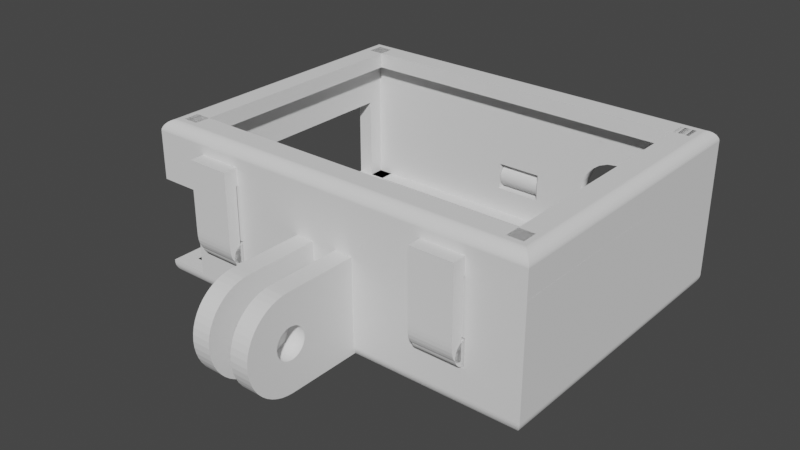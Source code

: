 # Source: eken_H5s_Mount.blend  (saved by Blender 2.83.18; exported with 4.5.12 LTS)
import bpy
from mathutils import Matrix  # noqa: F401  (used for matrix-valued properties, if any)

bpy.ops.wm.read_factory_settings(use_empty=True)
scene = bpy.context.scene
scene.name = 'Scene'

# ---- collections
col_collection = bpy.data.collections.new('Collection'); scene.collection.children.link(col_collection)

# ---- node groups
ng_auto_smooth = bpy.data.node_groups.new('Auto Smooth', 'GeometryNodeTree')
_s = ng_auto_smooth.interface.new_socket(name='Geometry', in_out='OUTPUT', socket_type='NodeSocketGeometry')
_s = ng_auto_smooth.interface.new_socket(name='Geometry', in_out='INPUT', socket_type='NodeSocketGeometry')
_s = ng_auto_smooth.interface.new_socket(name='Angle', in_out='INPUT', socket_type='NodeSocketFloat')
_s.subtype = 'ANGLE'
_s.min_value = 0.0
_s.max_value = 3.142
ng_auto_smooth.is_modifier = True
_N = ng_auto_smooth.nodes; _L = ng_auto_smooth.links
n0 = _N.new('NodeGroupOutput'); n0.name = 'Group Output'; n0.location = (480, -100)
n1 = _N.new('NodeGroupInput'); n1.name = 'Group Input'; n1.location = (-420, -300)
n2 = _N.new('NodeGroupInput'); n2.name = 'Group Input.001'; n2.location = (-60, -100)
n3 = _N.new('GeometryNodeSetShadeSmooth'); n3.name = 'Set Shade Smooth'; n3.location = (120, -100)
n3.domain = 'EDGE'
n4 = _N.new('GeometryNodeSetShadeSmooth'); n4.name = 'Set Shade Smooth.001'; n4.location = (300, -100)
n5 = _N.new('GeometryNodeInputMeshEdgeAngle'); n5.name = 'Edge Angle'; n5.location = (-420, -220)
n6 = _N.new('GeometryNodeInputEdgeSmooth'); n6.name = 'Is Edge Smooth'; n6.location = (-60, -160)
n7 = _N.new('GeometryNodeInputShadeSmooth'); n7.name = 'Is Face Smooth'; n7.location = (-240, -340)
n8 = _N.new('FunctionNodeBooleanMath'); n8.name = 'Boolean Math'; n8.location = (-60, -220)
n9 = _N.new('FunctionNodeCompare'); n9.name = 'Compare'; n9.location = (-240, -180)
n9.operation = 'LESS_EQUAL'
_L.new(n5.outputs[0], n9.inputs[0])
_L.new(n4.outputs[0], n0.inputs[0])
_L.new(n1.outputs[1], n9.inputs[1])
_L.new(n9.outputs[0], n8.inputs[0])
_L.new(n7.outputs[0], n8.inputs[1])
_L.new(n2.outputs[0], n3.inputs[0])
_L.new(n6.outputs[0], n3.inputs[1])
_L.new(n3.outputs[0], n4.inputs[0])
_L.new(n8.outputs[0], n3.inputs[2])
n0.is_active_output = True

# ---- world
world_world = bpy.data.worlds.new('World'); scene.world = world_world
world_world.use_nodes = True; world_world.node_tree.nodes.clear()
_N = world_world.node_tree.nodes; _L = world_world.node_tree.links
n0 = _N.new('ShaderNodeOutputWorld'); n0.name = 'World Output'; n0.location = (300, 300)
n1 = _N.new('ShaderNodeBackground'); n1.name = 'Background'; n1.location = (10, 300)
n1.inputs[0].default_value = (0.05088, 0.05088, 0.05088, 1.0)
_L.new(n1.outputs[0], n0.inputs[0])
n0.is_active_output = True
world_world.color = (0.05088, 0.05088, 0.05088)
world_world.use_sun_shadow = False
world_world.sun_shadow_jitter_overblur = 0.0

# ---- meshes
me_wbox_002 = bpy.data.meshes.new('wBox.002')
me_wbox_002.from_pydata([(-4.15, -22.51, -6.945), (4.15, -22.51, -6.945), (-4.15, 22.51, -6.945), (4.15, 22.51, -6.945), (-4.15, -22.51, 6.945), (4.15, -22.51, 6.945), (-4.15, 22.51, 6.945), (4.15, 22.51, 6.945)], [], [(2, 3, 1, 0), (4, 5, 7, 6), (0, 1, 5, 4), (1, 3, 7, 5), (3, 2, 6, 7), (2, 0, 4, 6)])
me_wbox_002.use_remesh_fix_poles = True
me_wbox_002.use_remesh_preserve_attributes = False
me_wbox_002.use_mirror_vertex_groups = False
me_wbox_002.update()
me_wbox_003 = bpy.data.meshes.new('wBox.003')
me_wbox_003.from_pydata([(-30.0, -22.0, -13.0), (30.0, -22.0, -13.0), (-30.0, 22.0, -13.0), (30.0, 22.0, -13.0), (30.0, 22.0, -10.5), (-30.0, -22.0, -10.5), (-30.0, 22.0, -10.5), (30.0, -22.0, -10.5), (27.5, 22.0, -13.0), (27.5, -22.0, -13.0), (27.5, 22.0, -10.5), (27.5, -22.0, -10.5), (-27.5, -22.0, -13.0), (-27.5, 22.0, -13.0), (-27.5, -22.0, -10.5), (-27.5, 22.0, -10.5), (30.0, 19.5, -13.0), (-30.0, 19.5, -13.0), (30.0, 19.5, -10.5), (-30.0, 19.5, -10.5), (-30.0, -19.5, -13.0), (30.0, -19.5, -13.0), (-30.0, -19.5, -10.5), (30.0, -19.5, -10.5), (-32.5, -24.5, 7.0), (-32.5, 24.5, 7.0), (-32.5, -24.5, 7.12), (-32.5, 24.5, 7.12), (30.0, 22.0, 6.999), (-30.0, -22.0, 7.115), (-30.0, 22.0, 7.115), (30.0, -22.0, 6.999), (32.5, -24.5, 6.994), (32.5, 24.5, 6.994), (29.27, 24.5, 7.0), (29.26, -24.5, 7.0), (-30.32, -22.32, -13.0), (-32.5, -24.5, -10.82), (-30.41, -22.41, -13.0), (-30.51, -22.51, -12.99), (-30.6, -22.6, -12.98), (-30.7, -22.7, -12.97), (-30.79, -22.79, -12.95), (-30.88, -22.88, -12.93), (-30.97, -22.97, -12.9), (-31.06, -23.06, -12.87), (-31.15, -23.15, -12.83), (-31.24, -23.24, -12.8), (-31.33, -23.33, -12.75), (-31.41, -23.41, -12.71), (-31.49, -23.49, -12.66), (-31.57, -23.57, -12.61), (-31.65, -23.65, -12.55), (-31.72, -23.72, -12.49), (-31.79, -23.79, -12.43), (-31.86, -23.86, -12.36), (-31.93, -23.93, -12.29), (-31.99, -23.99, -12.22), (-32.05, -24.05, -12.15), (-32.11, -24.11, -12.07), (-32.16, -24.16, -11.99), (-32.21, -24.21, -11.91), (-32.25, -24.25, -11.83), (-32.3, -24.3, -11.74), (-32.33, -24.33, -11.65), (-32.37, -24.37, -11.56), (-32.4, -24.4, -11.47), (-32.43, -24.43, -11.38), (-32.45, -24.45, -11.29), (-32.47, -24.47, -11.2), (-32.48, -24.48, -11.1), (-32.49, -24.49, -11.01), (-32.5, -24.5, -10.91), (32.5, -24.5, -10.82), (30.32, -22.32, -13.0), (32.5, -24.5, -10.91), (32.49, -24.49, -11.01), (32.48, -24.48, -11.1), (32.47, -24.47, -11.2), (32.45, -24.45, -11.29), (32.43, -24.43, -11.38), (32.4, -24.4, -11.47), (32.37, -24.37, -11.56), (32.33, -24.33, -11.65), (32.3, -24.3, -11.74), (32.25, -24.25, -11.83), (32.21, -24.21, -11.91), (32.16, -24.16, -11.99), (32.11, -24.11, -12.07), (32.05, -24.05, -12.15), (31.99, -23.99, -12.22), (31.93, -23.93, -12.29), (31.86, -23.86, -12.36), (31.79, -23.79, -12.43), (31.72, -23.72, -12.49), (31.65, -23.65, -12.55), (31.57, -23.57, -12.61), (31.49, -23.49, -12.66), (31.41, -23.41, -12.71), (31.33, -23.33, -12.75), (31.24, -23.24, -12.8), (31.15, -23.15, -12.83), (31.06, -23.06, -12.87), (30.97, -22.97, -12.9), (30.88, -22.88, -12.93), (30.79, -22.79, -12.95), (30.7, -22.7, -12.97), (30.6, -22.6, -12.98), (30.51, -22.51, -12.99), (30.41, -22.41, -13.0), (-32.5, 24.5, -10.82), (-30.32, 22.32, -13.0), (-32.5, 24.5, -10.91), (-32.49, 24.49, -11.01), (-32.48, 24.48, -11.1), (-32.47, 24.47, -11.2), (-32.45, 24.45, -11.29), (-32.43, 24.43, -11.38), (-32.4, 24.4, -11.47), (-32.37, 24.37, -11.56), (-32.33, 24.33, -11.65), (-32.3, 24.3, -11.74), (-32.25, 24.25, -11.83), (-32.21, 24.21, -11.91), (-32.16, 24.16, -11.99), (-32.11, 24.11, -12.07), (-32.05, 24.05, -12.15), (-31.99, 23.99, -12.22), (-31.93, 23.93, -12.29), (-31.86, 23.86, -12.36), (-31.79, 23.79, -12.43), (-31.72, 23.72, -12.49), (-31.65, 23.65, -12.55), (-31.57, 23.57, -12.61), (-31.49, 23.49, -12.66), (-31.41, 23.41, -12.71), (-31.33, 23.33, -12.75), (-31.24, 23.24, -12.8), (-31.15, 23.15, -12.83), (-31.06, 23.06, -12.87), (-30.97, 22.97, -12.9), (-30.88, 22.88, -12.93), (-30.79, 22.79, -12.95), (-30.7, 22.7, -12.97), (-30.6, 22.6, -12.98), (-30.51, 22.51, -12.99), (-30.41, 22.41, -13.0), (32.5, 24.5, -10.82), (30.32, 22.32, -13.0), (32.5, 24.5, -10.91), (32.49, 24.49, -11.01), (32.48, 24.48, -11.1), (32.47, 24.47, -11.2), (32.45, 24.45, -11.29), (32.43, 24.43, -11.38), (32.4, 24.4, -11.47), (32.37, 24.37, -11.56), (32.33, 24.33, -11.65), (32.3, 24.3, -11.74), (32.25, 24.25, -11.83), (32.21, 24.21, -11.91), (32.16, 24.16, -11.99), (32.11, 24.11, -12.07), (32.05, 24.05, -12.15), (31.99, 23.99, -12.22), (31.93, 23.93, -12.29), (31.86, 23.86, -12.36), (31.79, 23.79, -12.43), (31.72, 23.72, -12.49), (31.65, 23.65, -12.55), (31.57, 23.57, -12.61), (31.49, 23.49, -12.66), (31.41, 23.41, -12.71), (31.33, 23.33, -12.75), (31.24, 23.24, -12.8), (31.15, 23.15, -12.83), (31.06, 23.06, -12.87), (30.97, 22.97, -12.9), (30.88, 22.88, -12.93), (30.79, 22.79, -12.95), (30.7, 22.7, -12.97), (30.6, 22.6, -12.98), (30.51, 22.51, -12.99), (30.41, 22.41, -13.0)], [], [(147, 110, 25, 34, 33), (34, 25, 27), (37, 73, 32, 35, 24), (7, 1, 21, 23), (4, 6, 19, 18), (0, 2, 13, 12), (7, 4, 10, 11), (9, 11, 10, 8), (3, 1, 9, 8), (1, 7, 11, 9), (4, 3, 8, 10), (13, 15, 14, 12), (5, 0, 12, 14), (6, 5, 14, 15), (2, 6, 15, 13), (16, 18, 19, 17), (2, 3, 16, 17), (6, 2, 17, 19), (3, 4, 18, 16), (20, 22, 23, 21), (0, 5, 22, 20), (1, 0, 20, 21), (5, 7, 23, 22), (0, 1, 74, 36, 111, 2), (111, 148, 74, 1, 3, 2), (73, 147, 33, 32), (6, 30, 29, 5), (5, 29, 31, 7), (7, 31, 28, 4), (4, 28, 30, 6), (24, 35, 26), (25, 24, 26, 27), (29, 26, 35, 31), (30, 27, 26, 29), (34, 27, 30, 28, 33), (32, 33, 28, 31, 35), (37, 110, 112, 72), (72, 112, 113, 71), (71, 113, 114, 70), (70, 114, 115, 69), (69, 115, 116, 68), (68, 116, 117, 67), (67, 117, 118, 66), (66, 118, 119, 65), (65, 119, 120, 64), (64, 120, 121, 63), (63, 121, 122, 62), (62, 122, 123, 61), (61, 123, 124, 60), (60, 124, 125, 59), (59, 125, 126, 58), (58, 126, 127, 57), (57, 127, 128, 56), (56, 128, 129, 55), (55, 129, 130, 54), (54, 130, 131, 53), (53, 131, 132, 52), (52, 132, 133, 51), (51, 133, 134, 50), (50, 134, 135, 49), (49, 135, 136, 48), (48, 136, 137, 47), (47, 137, 138, 46), (46, 138, 139, 45), (45, 139, 140, 44), (44, 140, 141, 43), (43, 141, 142, 42), (42, 142, 143, 41), (41, 143, 144, 40), (40, 144, 145, 39), (39, 145, 146, 38), (38, 146, 111, 36), (110, 147, 149, 112), (112, 149, 150, 113), (113, 150, 151, 114), (114, 151, 152, 115), (115, 152, 153, 116), (116, 153, 154, 117), (117, 154, 155, 118), (118, 155, 156, 119), (119, 156, 157, 120), (120, 157, 158, 121), (121, 158, 159, 122), (122, 159, 160, 123), (123, 160, 161, 124), (124, 161, 162, 125), (125, 162, 163, 126), (126, 163, 164, 127), (127, 164, 165, 128), (128, 165, 166, 129), (129, 166, 167, 130), (130, 167, 168, 131), (131, 168, 169, 132), (132, 169, 170, 133), (133, 170, 171, 134), (134, 171, 172, 135), (135, 172, 173, 136), (136, 173, 174, 137), (137, 174, 175, 138), (138, 175, 176, 139), (139, 176, 177, 140), (140, 177, 178, 141), (141, 178, 179, 142), (142, 179, 180, 143), (143, 180, 181, 144), (144, 181, 182, 145), (145, 182, 183, 146), (146, 183, 148, 111), (74, 148, 183, 109), (109, 183, 182, 108), (108, 182, 181, 107), (107, 181, 180, 106), (106, 180, 179, 105), (105, 179, 178, 104), (104, 178, 177, 103), (103, 177, 176, 102), (102, 176, 175, 101), (101, 175, 174, 100), (100, 174, 173, 99), (99, 173, 172, 98), (98, 172, 171, 97), (97, 171, 170, 96), (96, 170, 169, 95), (95, 169, 168, 94), (94, 168, 167, 93), (93, 167, 166, 92), (92, 166, 165, 91), (91, 165, 164, 90), (90, 164, 163, 89), (89, 163, 162, 88), (88, 162, 161, 87), (87, 161, 160, 86), (86, 160, 159, 85), (85, 159, 158, 84), (84, 158, 157, 83), (83, 157, 156, 82), (82, 156, 155, 81), (81, 155, 154, 80), (80, 154, 153, 79), (79, 153, 152, 78), (78, 152, 151, 77), (77, 151, 150, 76), (76, 150, 149, 75), (75, 149, 147, 73), (36, 74, 109, 38), (38, 109, 108, 39), (39, 108, 107, 40), (40, 107, 106, 41), (41, 106, 105, 42), (42, 105, 104, 43), (43, 104, 103, 44), (44, 103, 102, 45), (45, 102, 101, 46), (46, 101, 100, 47), (47, 100, 99, 48), (48, 99, 98, 49), (49, 98, 97, 50), (50, 97, 96, 51), (51, 96, 95, 52), (52, 95, 94, 53), (53, 94, 93, 54), (54, 93, 92, 55), (55, 92, 91, 56), (56, 91, 90, 57), (57, 90, 89, 58), (58, 89, 88, 59), (59, 88, 87, 60), (60, 87, 86, 61), (61, 86, 85, 62), (62, 85, 84, 63), (63, 84, 83, 64), (64, 83, 82, 65), (65, 82, 81, 66), (66, 81, 80, 67), (67, 80, 79, 68), (68, 79, 78, 69), (69, 78, 77, 70), (70, 77, 76, 71), (71, 76, 75, 72), (72, 75, 73, 37), (110, 37, 24, 25)])
me_wbox_003.use_remesh_fix_poles = True
me_wbox_003.use_remesh_preserve_attributes = False
me_wbox_003.use_mirror_vertex_groups = False
me_wbox_003.update()
me_wtube_010 = bpy.data.meshes.new('wTube.010')
me_wtube_010.from_pydata([(2.5, 24.79, -2.5), (2.415, 25.44, -2.5), (2.165, 26.04, -2.5), (1.768, 26.56, -2.5), (1.25, 26.95, -2.5), (0.647, 27.2, -2.5), (1.192e-07, 27.29, -2.5), (-0.647, 27.2, -2.5), (-1.25, 26.95, -2.5), (-1.768, 26.56, -2.5), (-2.165, 26.04, -2.5), (-2.415, 25.44, -2.5), (-2.5, 24.79, -2.5), (-2.415, 24.14, -2.5), (-2.165, 23.54, -2.5), (-1.768, 23.02, -2.5), (-1.25, 22.62, -2.5), (-0.647, 22.37, -2.5), (1.192e-07, 22.29, -2.5), (0.647, 22.37, -2.5), (1.25, 22.62, -2.5), (1.768, 23.02, -2.5), (2.165, 23.54, -2.5), (2.415, 24.14, -2.5), (2.5, 24.79, 2.5), (2.415, 25.44, 2.5), (2.165, 26.04, 2.5), (1.768, 26.56, 2.5), (1.25, 26.95, 2.5), (0.647, 27.2, 2.5), (1.192e-07, 27.29, 2.5), (-0.647, 27.2, 2.5), (-1.25, 26.95, 2.5), (-1.768, 26.56, 2.5), (-2.165, 26.04, 2.5), (-2.415, 25.44, 2.5), (-2.5, 24.79, 2.5), (-2.415, 24.14, 2.5), (-2.165, 23.54, 2.5), (-1.768, 23.02, 2.5), (-1.25, 22.62, 2.5), (-0.647, 22.37, 2.5), (1.192e-07, 22.29, 2.5), (0.647, 22.37, 2.5), (1.25, 22.62, 2.5), (1.768, 23.02, 2.5), (2.165, 23.54, 2.5), (2.415, 24.14, 2.5), (0.0, 24.79, -2.5), (0.0, 24.79, 2.5)], [], [(0, 1, 25, 24), (1, 2, 26, 25), (2, 3, 27, 26), (3, 4, 28, 27), (4, 5, 29, 28), (5, 6, 30, 29), (6, 7, 31, 30), (7, 8, 32, 31), (8, 9, 33, 32), (9, 10, 34, 33), (10, 11, 35, 34), (11, 12, 36, 35), (12, 13, 37, 36), (13, 14, 38, 37), (14, 15, 39, 38), (15, 16, 40, 39), (16, 17, 41, 40), (17, 18, 42, 41), (18, 19, 43, 42), (19, 20, 44, 43), (20, 21, 45, 44), (21, 22, 46, 45), (22, 23, 47, 46), (23, 0, 24, 47), (0, 48, 1), (24, 25, 49), (1, 48, 2), (25, 26, 49), (2, 48, 3), (26, 27, 49), (3, 48, 4), (27, 28, 49), (4, 48, 5), (28, 29, 49), (5, 48, 6), (29, 30, 49), (6, 48, 7), (30, 31, 49), (7, 48, 8), (31, 32, 49), (8, 48, 9), (32, 33, 49), (9, 48, 10), (33, 34, 49), (10, 48, 11), (34, 35, 49), (11, 48, 12), (35, 36, 49), (12, 48, 13), (36, 37, 49), (13, 48, 14), (37, 38, 49), (14, 48, 15), (38, 39, 49), (15, 48, 16), (39, 40, 49), (16, 48, 17), (40, 41, 49), (17, 48, 18), (41, 42, 49), (18, 48, 19), (42, 43, 49), (19, 48, 20), (43, 44, 49), (20, 48, 21), (44, 45, 49), (21, 48, 22), (45, 46, 49), (22, 48, 23), (46, 47, 49), (23, 48, 0), (47, 24, 49)])
me_wtube_010.polygons.foreach_set('use_smooth', [True] * 72)
me_wtube_010.use_remesh_fix_poles = True
me_wtube_010.use_remesh_preserve_attributes = False
me_wtube_010.use_mirror_vertex_groups = False
me_wtube_010.update()
me_wplane_007 = bpy.data.meshes.new('wPlane.007')
me_wplane_007.from_pydata([(-7.6, 17.19, 2.0), (-7.6, 32.39, 2.0), (-7.6, 17.19, 5.0), (-7.6, 32.39, 5.0), (7.6, 24.79, 2.0), (1.351e-07, 17.19, 2.0), (7.535, 23.8, 2.0), (7.341, 22.82, 2.0), (7.021, 21.88, 2.0), (6.582, 20.99, 2.0), (6.029, 20.16, 2.0), (5.374, 19.42, 2.0), (4.627, 18.76, 2.0), (3.8, 18.21, 2.0), (2.908, 17.77, 2.0), (1.967, 17.45, 2.0), (0.992, 17.25, 2.0), (6.119e-07, 32.39, 2.0), (7.6, 24.79, 2.0), (0.992, 32.32, 2.0), (1.967, 32.13, 2.0), (2.908, 31.81, 2.0), (3.8, 31.37, 2.0), (4.627, 30.82, 2.0), (5.374, 30.16, 2.0), (6.029, 29.42, 2.0), (6.582, 28.59, 2.0), (7.021, 27.7, 2.0), (7.341, 26.76, 2.0), (7.535, 25.78, 2.0), (6.119e-07, 17.19, 5.0), (7.6, 24.79, 5.0), (0.992, 17.25, 5.0), (1.967, 17.45, 5.0), (2.908, 17.77, 5.0), (3.8, 18.21, 5.0), (4.627, 18.76, 5.0), (5.374, 19.42, 5.0), (6.029, 20.16, 5.0), (6.582, 20.99, 5.0), (7.021, 21.88, 5.0), (7.341, 22.82, 5.0), (7.535, 23.8, 5.0), (7.6, 24.79, 5.0), (1.351e-07, 32.39, 5.0), (7.535, 25.78, 5.0), (7.341, 26.76, 5.0), (7.021, 27.7, 5.0), (6.582, 28.59, 5.0), (6.029, 29.42, 5.0), (5.374, 30.16, 5.0), (4.627, 30.82, 5.0), (3.8, 31.37, 5.0), (2.908, 31.81, 5.0), (1.967, 32.13, 5.0), (0.992, 32.32, 5.0), (-12.08, 17.19, 2.0), (-12.08, 32.39, 2.0), (-12.08, 17.19, 5.0), (-12.08, 32.39, 5.0)], [], [(4, 18, 43, 31), (17, 1, 3, 44), (1, 0, 56, 57), (2, 30, 32, 33, 34, 35, 36, 37, 38, 39, 40, 41, 42, 31, 43, 45, 46, 47, 48, 49, 50, 51, 52, 53, 54, 55, 44, 3), (0, 1, 17, 19, 20, 21, 22, 23, 24, 25, 26, 27, 28, 29, 18, 4, 6, 7, 8, 9, 10, 11, 12, 13, 14, 15, 16, 5), (17, 44, 55, 19), (19, 55, 54, 20), (20, 54, 53, 21), (21, 53, 52, 22), (22, 52, 51, 23), (23, 51, 50, 24), (24, 50, 49, 25), (25, 49, 48, 26), (26, 48, 47, 27), (27, 47, 46, 28), (28, 46, 45, 29), (29, 45, 43, 18), (30, 5, 16, 32), (32, 16, 15, 33), (33, 15, 14, 34), (34, 14, 13, 35), (35, 13, 12, 36), (36, 12, 11, 37), (37, 11, 10, 38), (38, 10, 9, 39), (39, 9, 8, 40), (40, 8, 7, 41), (41, 7, 6, 42), (42, 6, 4, 31), (0, 5, 30, 2), (57, 56, 58, 59), (3, 1, 57, 59), (2, 3, 59, 58), (0, 2, 58, 56)])
_uv = me_wplane_007.uv_layers.new(name='UVMap')
_uv.uv.foreach_set('vector', [0.0, 0.0, 0.0, 0.0, 0.0, 0.0, 0.0, 0.0, 0.0, 0.0, 0.0, 0.0, 0.0, 0.0, 0.0, 0.0, 0.0, 0.0, 0.0, 0.0, 0.0, 0.0, 0.0, 0.0, 0.0, 0.0, 0.0, 0.0, 0.0, 0.0, 0.0, 0.0, 0.0, 0.0, 0.0, 0.0, 0.0, 0.0, 0.0, 0.0, 0.0, 0.0, 0.0, 0.0, 0.0, 0.0, 0.0, 0.0, 0.0, 0.0, 0.0, 0.0, 0.0, 0.0, 0.0, 0.0, 0.0, 0.0, 0.0, 0.0, 0.0, 0.0, 0.0, 0.0, 0.0, 0.0, 0.0, 0.0, 0.0, 0.0, 0.0, 0.0, 0.0, 0.0, 0.0, 0.0, 0.0, 0.0, 0.0, 0.0, 0.0, 0.0, 0.0, 0.0, 0.0, 0.0, 0.0, 0.0, 0.0, 0.0, 0.0, 0.0, 0.0, 0.0, 0.0, 0.0, 0.0, 0.0, 0.0, 0.0, 0.0, 0.0, 0.0, 0.0, 0.0, 0.0, 0.0, 0.0, 0.0, 0.0, 0.0, 0.0, 0.0, 0.0, 0.0, 0.0, 0.0, 0.0, 0.0, 0.0, 0.0, 0.0, 0.0, 0.0, 0.0, 0.0, 0.0, 0.0, 0.0, 0.0, 0.0, 0.0, 0.0, 0.0, 0.0, 0.0, 0.0, 0.0, 0.0, 0.0, 0.0, 0.0, 0.0, 0.0, 0.0, 0.0, 0.0, 0.0, 0.0, 0.0, 0.0, 0.0, 0.0, 0.0, 0.0, 0.0, 0.0, 0.0, 0.0, 0.0, 0.0, 0.0, 0.0, 0.0, 0.0, 0.0, 0.0, 0.0, 0.0, 0.0, 0.0, 0.0, 0.0, 0.0, 0.0, 0.0, 0.0, 0.0, 0.0, 0.0, 0.0, 0.0, 0.0, 0.0, 0.0, 0.0, 0.0, 0.0, 0.0, 0.0, 0.0, 0.0, 0.0, 0.0, 0.0, 0.0, 0.0, 0.0, 0.0, 0.0, 0.0, 0.0, 0.0, 0.0, 0.0, 0.0, 0.0, 0.0, 0.0, 0.0, 0.0, 0.0, 0.0, 0.0, 0.0, 0.0, 0.0, 0.0, 0.0, 0.0, 0.0, 0.0, 0.0, 0.0, 0.0, 0.0, 0.0, 0.0, 0.0, 0.0, 0.0, 0.0, 0.0, 0.0, 0.0, 0.0, 0.0, 0.0, 0.0, 0.0, 0.0, 0.0, 0.0, 0.0, 0.0, 0.0, 0.0, 0.0, 0.0, 0.0, 0.0, 0.0, 0.0, 0.0, 0.0, 0.0, 0.0, 0.0, 0.0, 0.0, 0.0, 0.0, 0.0, 0.0, 0.0, 0.0, 0.0, 0.0, 0.0, 0.0, 0.0, 0.0, 0.0, 0.0, 0.0, 0.0, 0.0, 0.0, 0.0, 0.0, 0.0, 0.0, 0.0, 0.0, 0.0, 0.0, 0.0, 0.0, 0.0, 0.0, 0.0, 0.0, 0.0, 0.0, 0.0, 0.0, 0.0, 0.0, 0.0, 0.0, 0.0, 0.0, 0.0, 0.0, 0.0, 0.0, 0.0, 0.0, 0.0, 0.0, 0.0, 0.0, 0.0, 0.0, 0.0, 0.0, 0.0, 0.0, 0.0, 0.0, 0.0, 0.0, 0.0, 0.0, 0.0, 0.0, 0.0, 0.0, 0.0, 0.0, 0.0, 0.0, 0.0, 0.0, 0.0, 0.0, 0.0, 0.0, 0.0, 0.0, 0.0, 0.0, 0.0, 0.0, 0.0, 0.0, 0.0, 0.0, 0.0, 0.0, 0.0, 0.0, 0.0, 0.0, 0.0, 0.0, 0.0, 0.0, 0.0, 0.0, 0.0, 0.0, 0.0, 0.0, 0.0, 0.0, 0.0, 0.0])
me_wplane_007.use_remesh_fix_poles = True
me_wplane_007.use_remesh_preserve_attributes = False
me_wplane_007.use_mirror_vertex_groups = False
me_wplane_007.update()
me_wtube_003 = bpy.data.meshes.new('wTube.003')
me_wtube_003.from_pydata([(5.99, 0.0, -10.59), (5.786, 1.55, -10.59), (5.187, 2.995, -10.59), (4.236, 4.236, -10.59), (2.995, 5.187, -10.59), (1.55, 5.786, -10.59), (2.384e-07, 5.99, -10.59), (-1.55, 5.786, -10.59), (-2.995, 5.187, -10.59), (-4.236, 4.236, -10.59), (-5.187, 2.995, -10.59), (-5.786, 1.55, -10.59), (-5.99, 5.237e-07, -10.59), (-5.786, -1.55, -10.59), (-5.187, -2.995, -10.59), (-4.236, -4.236, -10.59), (-2.995, -5.187, -10.59), (-1.55, -5.786, -10.59), (2.384e-07, -5.99, -10.59), (1.55, -5.786, -10.59), (2.995, -5.187, -10.59), (4.236, -4.236, -10.59), (5.187, -2.995, -10.59), (5.786, -1.55, -10.59), (5.99, 0.0, 10.59), (5.786, 1.55, 10.6), (5.187, 2.995, 10.59), (4.236, 4.236, 10.59), (2.995, 5.187, 10.59), (1.55, 5.786, 10.59), (2.384e-07, 5.99, 10.59), (-1.55, 5.786, 10.59), (-2.995, 5.187, 10.59), (-4.236, 4.236, 10.59), (-5.187, 2.995, 10.59), (-5.786, 1.55, 10.6), (-5.99, 5.237e-07, 10.59), (-5.786, -1.55, 10.6), (-5.187, -2.995, 10.59), (-4.236, -4.236, 10.59), (-2.995, -5.187, 10.59), (-1.55, -5.786, 10.59), (2.384e-07, -5.99, 10.59), (1.55, -5.786, 10.59), (2.995, -5.187, 10.59), (4.236, -4.236, 10.59), (5.187, -2.995, 10.59), (5.786, -1.55, 10.6), (0.0, 0.0, -10.59), (0.0, 0.0, 10.59)], [], [(0, 1, 25, 24), (1, 2, 26, 25), (2, 3, 27, 26), (3, 4, 28, 27), (4, 5, 29, 28), (5, 6, 30, 29), (6, 7, 31, 30), (7, 8, 32, 31), (8, 9, 33, 32), (9, 10, 34, 33), (10, 11, 35, 34), (11, 12, 36, 35), (12, 13, 37, 36), (13, 14, 38, 37), (14, 15, 39, 38), (15, 16, 40, 39), (16, 17, 41, 40), (17, 18, 42, 41), (18, 19, 43, 42), (19, 20, 44, 43), (20, 21, 45, 44), (21, 22, 46, 45), (22, 23, 47, 46), (23, 0, 24, 47), (0, 48, 1), (24, 25, 49), (1, 48, 2), (25, 26, 49), (2, 48, 3), (26, 27, 49), (3, 48, 4), (27, 28, 49), (4, 48, 5), (28, 29, 49), (5, 48, 6), (29, 30, 49), (6, 48, 7), (30, 31, 49), (7, 48, 8), (31, 32, 49), (8, 48, 9), (32, 33, 49), (9, 48, 10), (33, 34, 49), (10, 48, 11), (34, 35, 49), (11, 48, 12), (35, 36, 49), (12, 48, 13), (36, 37, 49), (13, 48, 14), (37, 38, 49), (14, 48, 15), (38, 39, 49), (15, 48, 16), (39, 40, 49), (16, 48, 17), (40, 41, 49), (17, 48, 18), (41, 42, 49), (18, 48, 19), (42, 43, 49), (19, 48, 20), (43, 44, 49), (20, 48, 21), (44, 45, 49), (21, 48, 22), (45, 46, 49), (22, 48, 23), (46, 47, 49), (23, 48, 0), (47, 24, 49)])
me_wtube_003.polygons.foreach_set('use_smooth', [True] * 72)
me_wtube_003.use_remesh_fix_poles = True
me_wtube_003.use_remesh_preserve_attributes = False
me_wtube_003.use_mirror_vertex_groups = False
me_wtube_003.update()
me_wtube_005 = bpy.data.meshes.new('wTube.005')
me_wtube_005.from_pydata([(2.0, 0.0, -3.5), (1.932, 0.5176, -3.5), (1.732, 1.0, -3.5), (1.414, 1.414, -3.5), (1.0, 1.732, -3.5), (0.5176, 1.932, -3.5), (1.788e-07, 2.0, -3.5), (-0.5176, 1.932, -3.5), (-1.0, 1.732, -3.5), (-1.414, 1.414, -3.5), (-1.732, 1.0, -3.5), (-1.932, 0.5176, -3.5), (-2.0, 1.748e-07, -3.5), (-1.932, -0.5176, -3.5), (-1.732, -1.0, -3.5), (-1.414, -1.414, -3.5), (-1.0, -1.732, -3.5), (-0.5176, -1.932, -3.5), (1.788e-07, -2.0, -3.5), (0.5176, -1.932, -3.5), (1.0, -1.732, -3.5), (1.414, -1.414, -3.5), (1.732, -1.0, -3.5), (1.932, -0.5176, -3.5), (2.0, 0.0, 3.5), (1.932, 0.5176, 3.5), (1.732, 1.0, 3.5), (1.414, 1.414, 3.5), (1.0, 1.732, 3.5), (0.5176, 1.932, 3.5), (1.788e-07, 2.0, 3.5), (-0.5176, 1.932, 3.5), (-1.0, 1.732, 3.5), (-1.414, 1.414, 3.5), (-1.732, 1.0, 3.5), (-1.932, 0.5176, 3.5), (-2.0, 1.748e-07, 3.5), (-1.932, -0.5176, 3.5), (-1.732, -1.0, 3.5), (-1.414, -1.414, 3.5), (-1.0, -1.732, 3.5), (-0.5176, -1.932, 3.5), (1.788e-07, -2.0, 3.5), (0.5176, -1.932, 3.5), (1.0, -1.732, 3.5), (1.414, -1.414, 3.5), (1.732, -1.0, 3.5), (1.932, -0.5176, 3.5), (0.0, 0.0, -3.5), (0.0, 0.0, 3.5), (46.04, -17.13, -30.0), (46.04, -17.13, 30.0), (2.037, -17.13, -30.0), (2.037, -17.13, 30.0), (2.037, -14.63, 30.0), (46.04, -14.63, -30.0), (2.037, -14.63, -30.0), (46.04, -14.63, 30.0), (2.037, -17.13, 27.5), (46.04, -17.13, 27.5), (2.037, -14.63, 27.5), (46.04, -14.63, 27.5), (43.54, -17.13, 30.0), (43.54, -17.13, -30.0), (43.54, -14.63, -30.0), (43.54, -14.63, 30.0), (46.04, -17.13, -27.5), (2.037, -17.13, -27.5), (46.04, -14.63, -27.5), (2.037, -14.63, -27.5), (4.537, -17.13, -30.0), (4.537, -17.13, 30.0), (4.537, -14.63, 30.0), (4.537, -14.63, -30.0), (48.54, -11.13, 32.5), (-0.4628, -11.13, 32.5), (48.54, -11.25, -32.5), (-0.4628, -11.25, -32.5), (2.037, -11.13, 30.0), (46.04, -11.25, -30.0), (2.037, -11.25, -30.0), (46.04, -11.13, 30.0), (48.54, -11.12, 32.5), (-0.4628, -11.12, 32.5), (-0.4628, -11.13, 29.27), (48.54, -11.13, 29.26), (48.54, -15.45, -32.5), (46.86, -17.13, -30.82), (48.54, -15.49, -32.5), (48.53, -15.53, -32.49), (48.53, -15.57, -32.49), (48.52, -15.61, -32.48), (48.51, -15.66, -32.47), (48.5, -15.7, -32.46), (48.49, -15.74, -32.45), (48.48, -15.78, -32.44), (48.46, -15.82, -32.42), (48.45, -15.86, -32.41), (48.43, -15.89, -32.39), (48.42, -15.93, -32.38), (48.4, -15.97, -32.36), (48.38, -16.01, -32.34), (48.36, -16.05, -32.32), (48.34, -16.08, -32.3), (48.32, -16.12, -32.28), (48.3, -16.16, -32.26), (48.28, -16.19, -32.24), (48.25, -16.23, -32.22), (48.23, -16.26, -32.19), (48.21, -16.3, -32.17), (48.18, -16.33, -32.14), (48.16, -16.36, -32.12), (48.13, -16.4, -32.09), (48.1, -16.43, -32.07), (48.08, -16.46, -32.04), (48.05, -16.49, -32.01), (48.02, -16.52, -31.98), (47.99, -16.55, -31.95), (47.96, -16.58, -31.92), (47.93, -16.61, -31.89), (47.9, -16.64, -31.86), (47.87, -16.67, -31.83), (47.84, -16.7, -31.8), (47.8, -16.72, -31.77), (47.77, -16.75, -31.73), (47.74, -16.77, -31.7), (47.7, -16.8, -31.67), (47.67, -16.82, -31.63), (47.63, -16.85, -31.6), (47.6, -16.87, -31.56), (47.56, -16.89, -31.53), (47.53, -16.91, -31.49), (47.49, -16.93, -31.45), (47.45, -16.95, -31.42), (47.42, -16.97, -31.38), (47.38, -16.99, -31.34), (47.34, -17.01, -31.3), (47.3, -17.02, -31.26), (47.26, -17.04, -31.23), (47.22, -17.05, -31.19), (47.18, -17.07, -31.15), (47.14, -17.08, -31.11), (47.1, -17.09, -31.07), (47.06, -17.1, -31.03), (47.02, -17.11, -30.98), (46.98, -17.12, -30.94), (46.94, -17.12, -30.9), (46.9, -17.13, -30.86), (48.54, -15.45, 32.5), (46.86, -17.13, 30.82), (48.54, -15.49, 32.5), (48.53, -15.53, 32.49), (48.53, -15.57, 32.49), (48.52, -15.61, 32.48), (48.51, -15.66, 32.47), (48.5, -15.7, 32.46), (48.49, -15.74, 32.45), (48.48, -15.78, 32.44), (48.46, -15.82, 32.42), (48.45, -15.86, 32.41), (48.43, -15.89, 32.39), (48.42, -15.93, 32.38), (48.4, -15.97, 32.36), (48.38, -16.01, 32.34), (48.36, -16.05, 32.32), (48.34, -16.08, 32.3), (48.32, -16.12, 32.28), (48.3, -16.16, 32.26), (48.28, -16.19, 32.24), (48.25, -16.23, 32.22), (48.23, -16.26, 32.19), (48.21, -16.3, 32.17), (48.18, -16.33, 32.14), (48.16, -16.36, 32.12), (48.13, -16.4, 32.09), (48.1, -16.43, 32.07), (48.08, -16.46, 32.04), (48.05, -16.49, 32.01), (48.02, -16.52, 31.98), (47.99, -16.55, 31.95), (47.96, -16.58, 31.92), (47.93, -16.61, 31.89), (47.9, -16.64, 31.86), (47.87, -16.67, 31.83), (47.84, -16.7, 31.8), (47.8, -16.72, 31.77), (47.77, -16.75, 31.73), (47.74, -16.77, 31.7), (47.7, -16.8, 31.67), (47.67, -16.82, 31.63), (47.63, -16.85, 31.6), (47.6, -16.87, 31.56), (47.56, -16.89, 31.53), (47.53, -16.91, 31.49), (47.49, -16.93, 31.45), (47.45, -16.95, 31.42), (47.42, -16.97, 31.38), (47.38, -16.99, 31.34), (47.34, -17.01, 31.3), (47.3, -17.02, 31.26), (47.26, -17.04, 31.23), (47.22, -17.05, 31.19), (47.18, -17.07, 31.15), (47.14, -17.08, 31.11), (47.1, -17.09, 31.07), (47.06, -17.1, 31.03), (47.02, -17.11, 30.98), (46.98, -17.12, 30.94), (46.94, -17.12, 30.9), (46.9, -17.13, 30.86), (1.219, -17.13, -30.82), (-0.4628, -15.45, -32.5), (1.177, -17.13, -30.86), (1.136, -17.12, -30.9), (1.094, -17.12, -30.94), (1.053, -17.11, -30.98), (1.012, -17.1, -31.03), (0.971, -17.09, -31.07), (0.9306, -17.08, -31.11), (0.8905, -17.07, -31.15), (0.8508, -17.05, -31.19), (0.8114, -17.04, -31.23), (0.7724, -17.02, -31.26), (0.7338, -17.01, -31.3), (0.6956, -16.99, -31.34), (0.6578, -16.97, -31.38), (0.6204, -16.95, -31.42), (0.5834, -16.93, -31.45), (0.5469, -16.91, -31.49), (0.5107, -16.89, -31.53), (0.4751, -16.87, -31.56), (0.4399, -16.85, -31.6), (0.4051, -16.82, -31.63), (0.3708, -16.8, -31.67), (0.337, -16.77, -31.7), (0.3037, -16.75, -31.73), (0.2709, -16.72, -31.77), (0.2385, -16.7, -31.8), (0.2067, -16.67, -31.83), (0.1754, -16.64, -31.86), (0.1447, -16.61, -31.89), (0.1144, -16.58, -31.92), (0.08477, -16.55, -31.95), (0.05565, -16.52, -31.98), (0.0271, -16.49, -32.01), (-0.0008717, -16.46, -32.04), (-0.02825, -16.43, -32.07), (-0.05502, -16.4, -32.09), (-0.08117, -16.36, -32.12), (-0.1067, -16.33, -32.14), (-0.1316, -16.3, -32.17), (-0.1558, -16.26, -32.19), (-0.1793, -16.23, -32.22), (-0.2022, -16.19, -32.24), (-0.2243, -16.16, -32.26), (-0.2457, -16.12, -32.28), (-0.2663, -16.08, -32.3), (-0.2861, -16.05, -32.32), (-0.3052, -16.01, -32.34), (-0.3234, -15.97, -32.36), (-0.3407, -15.93, -32.38), (-0.3572, -15.89, -32.39), (-0.3727, -15.86, -32.41), (-0.3872, -15.82, -32.42), (-0.4007, -15.78, -32.44), (-0.4132, -15.74, -32.45), (-0.4245, -15.7, -32.46), (-0.4346, -15.66, -32.47), (-0.4435, -15.61, -32.48), (-0.4509, -15.57, -32.49), (-0.4568, -15.53, -32.49), (-0.4609, -15.49, -32.5), (-0.4628, -15.45, 32.5), (1.219, -17.13, 30.82), (-0.4609, -15.49, 32.5), (-0.4568, -15.53, 32.49), (-0.4509, -15.57, 32.49), (-0.4435, -15.61, 32.48), (-0.4346, -15.66, 32.47), (-0.4245, -15.7, 32.46), (-0.4132, -15.74, 32.45), (-0.4007, -15.78, 32.44), (-0.3872, -15.82, 32.42), (-0.3727, -15.86, 32.41), (-0.3572, -15.89, 32.39), (-0.3407, -15.93, 32.38), (-0.3234, -15.97, 32.36), (-0.3052, -16.01, 32.34), (-0.2861, -16.05, 32.32), (-0.2663, -16.08, 32.3), (-0.2456, -16.12, 32.28), (-0.2243, -16.16, 32.26), (-0.2021, -16.19, 32.24), (-0.1793, -16.23, 32.22), (-0.1558, -16.26, 32.19), (-0.1316, -16.3, 32.17), (-0.1067, -16.33, 32.14), (-0.08117, -16.36, 32.12), (-0.05501, -16.4, 32.09), (-0.02824, -16.43, 32.07), (-0.0008678, -16.46, 32.04), (0.0271, -16.49, 32.01), (0.05565, -16.52, 31.98), (0.08477, -16.55, 31.95), (0.1144, -16.58, 31.92), (0.1447, -16.61, 31.89), (0.1754, -16.64, 31.86), (0.2067, -16.67, 31.83), (0.2385, -16.7, 31.8), (0.2709, -16.72, 31.77), (0.3037, -16.75, 31.73), (0.337, -16.77, 31.7), (0.3708, -16.8, 31.67), (0.4051, -16.82, 31.63), (0.4399, -16.85, 31.6), (0.4751, -16.87, 31.56), (0.5107, -16.89, 31.53), (0.5469, -16.91, 31.49), (0.5834, -16.93, 31.45), (0.6204, -16.95, 31.42), (0.6578, -16.97, 31.38), (0.6956, -16.99, 31.34), (0.7338, -17.01, 31.3), (0.7724, -17.02, 31.26), (0.8114, -17.04, 31.23), (0.8508, -17.05, 31.19), (0.8905, -17.07, 31.15), (0.9306, -17.08, 31.11), (0.971, -17.09, 31.07), (1.012, -17.1, 31.03), (1.053, -17.11, 30.98), (1.094, -17.12, 30.94), (1.136, -17.12, 30.9), (1.177, -17.13, 30.86), (-0.7626, -14.0, -3.5), (-0.7626, -14.0, 3.5), (-0.7626, 1.003, -3.5), (-0.7626, 1.003, 3.5), (-2.763, -14.0, -3.5), (-2.763, -14.0, 3.5), (-2.763, -2.467, -3.5), (-0.7626, 1.003, -3.5), (-2.74, -1.771, -3.5), (-2.651, -1.092, -3.5), (-2.484, -0.4582, -3.5), (-2.237, 0.09072, -3.5), (-1.92, 0.5198, -3.5), (-1.555, 0.8097, -3.5), (-1.164, 0.963, -3.5), (-0.7626, 1.003, 3.5), (-2.763, -2.467, 3.5), (-1.164, 0.963, 3.5), (-1.555, 0.8097, 3.5), (-1.92, 0.5198, 3.5), (-2.237, 0.09072, 3.5), (-2.484, -0.4582, 3.5), (-2.651, -1.092, 3.5), (-2.74, -1.771, 3.5), (-0.7626, -11.18, -3.5), (-0.7626, -11.18, 3.5), (-0.1626, -14.0, -3.5), (-0.1626, -14.0, 3.5), (-0.1626, -11.18, -3.5), (-0.1626, -11.18, 3.5), (48.84, -14.0, -16.5), (48.84, -14.0, -23.5), (48.84, 1.003, -16.5), (48.84, 1.003, -23.5), (50.84, -14.0, -16.5), (50.84, -14.0, -23.5), (50.84, -2.467, -16.5), (48.84, 1.003, -16.5), (50.81, -1.771, -16.5), (50.73, -1.092, -16.5), (50.56, -0.4582, -16.5), (50.31, 0.09072, -16.5), (49.99, 0.5198, -16.5), (49.63, 0.8097, -16.5), (49.24, 0.963, -16.5), (48.84, 1.003, -23.5), (50.84, -2.467, -23.5), (49.24, 0.963, -23.5), (49.63, 0.8097, -23.5), (49.99, 0.5198, -23.5), (50.31, 0.09072, -23.5), (50.56, -0.4582, -23.5), (50.73, -1.092, -23.5), (50.81, -1.771, -23.5), (48.84, -11.18, -16.5), (48.84, -11.18, -23.5), (48.24, -14.0, -16.5), (48.24, -14.0, -23.5), (48.24, -11.18, -16.5), (48.24, -11.18, -23.5), (46.07, 8.481e-07, -16.5), (46.14, 0.5176, -16.5), (46.34, 1.0, -16.5), (46.66, 1.414, -16.5), (47.07, 1.732, -16.5), (47.56, 1.932, -16.5), (48.07, 2.0, -16.5), (48.59, 1.932, -16.5), (49.07, 1.732, -16.5), (49.49, 1.414, -16.5), (49.81, 1.0, -16.5), (50.01, 0.5176, -16.5), (50.07, 1.373e-06, -16.5), (50.01, -0.5176, -16.5), (49.81, -1.0, -16.5), (49.49, -1.414, -16.5), (49.07, -1.732, -16.5), (48.59, -1.932, -16.5), (48.07, -2.0, -16.5), (47.56, -1.932, -16.5), (47.07, -1.732, -16.5), (46.66, -1.414, -16.5), (46.34, -1.0, -16.5), (46.14, -0.5176, -16.5), (46.07, -2.089e-07, -23.5), (46.14, 0.5176, -23.5), (46.34, 1.0, -23.5), (46.66, 1.414, -23.5), (47.07, 1.732, -23.5), (47.56, 1.932, -23.5), (48.07, 2.0, -23.5), (48.59, 1.932, -23.5), (49.07, 1.732, -23.5), (49.49, 1.414, -23.5), (49.81, 1.0, -23.5), (50.01, 0.5176, -23.5), (50.07, 3.156e-07, -23.5), (50.01, -0.5176, -23.5), (49.81, -1.0, -23.5), (49.49, -1.414, -23.5), (49.07, -1.732, -23.5), (48.59, -1.932, -23.5), (48.07, -2.0, -23.5), (47.56, -1.932, -23.5), (47.07, -1.732, -23.5), (46.66, -1.414, -23.5), (46.34, -1.0, -23.5), (46.14, -0.5176, -23.5), (48.07, 1.023e-06, -16.5), (48.07, -3.407e-08, -23.5), (48.84, -14.0, 23.5), (48.84, -14.0, 16.5), (48.84, 1.003, 23.5), (48.84, 1.003, 16.5), (50.84, -14.0, 23.5), (50.84, -14.0, 16.5), (50.84, -2.467, 23.5), (48.84, 1.003, 23.5), (50.81, -1.771, 23.5), (50.73, -1.092, 23.5), (50.56, -0.4582, 23.5), (50.31, 0.09072, 23.5), (49.99, 0.5198, 23.5), (49.63, 0.8097, 23.5), (49.24, 0.963, 23.5), (48.84, 1.003, 16.5), (50.84, -2.467, 16.5), (49.24, 0.963, 16.5), (49.63, 0.8097, 16.5), (49.99, 0.5198, 16.5), (50.31, 0.09072, 16.5), (50.56, -0.4582, 16.5), (50.73, -1.092, 16.5), (50.81, -1.771, 16.5), (48.84, -11.18, 23.5), (48.84, -11.18, 16.5), (48.24, -14.0, 23.5), (48.24, -14.0, 16.5), (48.24, -11.18, 23.5), (48.24, -11.18, 16.5), (46.07, 3.868e-06, 23.5), (46.14, 0.5176, 23.5), (46.34, 1.0, 23.5), (46.66, 1.414, 23.5), (47.07, 1.732, 23.5), (47.56, 1.932, 23.5), (48.07, 2.0, 23.5), (48.59, 1.932, 23.5), (49.07, 1.732, 23.5), (49.49, 1.414, 23.5), (49.81, 1.0, 23.5), (50.01, 0.5176, 23.5), (50.07, 4.393e-06, 23.5), (50.01, -0.5176, 23.5), (49.81, -1.0, 23.5), (49.49, -1.414, 23.5), (49.07, -1.732, 23.5), (48.59, -1.932, 23.5), (48.07, -2.0, 23.5), (47.56, -1.932, 23.5), (47.07, -1.732, 23.5), (46.66, -1.414, 23.5), (46.34, -1.0, 23.5), (46.14, -0.5176, 23.5), (46.07, 2.811e-06, 16.5), (46.14, 0.5176, 16.5), (46.34, 1.0, 16.5), (46.66, 1.414, 16.5), (47.07, 1.732, 16.5), (47.56, 1.932, 16.5), (48.07, 2.0, 16.5), (48.59, 1.932, 16.5), (49.07, 1.732, 16.5), (49.49, 1.414, 16.5), (49.81, 1.0, 16.5), (50.01, 0.5176, 16.5), (50.07, 3.336e-06, 16.5), (50.01, -0.5176, 16.5), (49.81, -1.0, 16.5), (49.49, -1.414, 16.5), (49.07, -1.732, 16.5), (48.59, -1.932, 16.5), (48.07, -2.0, 16.5), (47.56, -1.932, 16.5), (47.07, -1.732, 16.5), (46.66, -1.414, 16.5), (46.34, -1.0, 16.5), (46.14, -0.5176, 16.5), (48.07, 4.043e-06, 23.5), (48.07, 2.986e-06, 16.5)], [], [(0, 1, 25, 24), (1, 2, 26, 25), (2, 3, 27, 26), (3, 4, 28, 27), (4, 5, 29, 28), (5, 6, 30, 29), (6, 7, 31, 30), (7, 8, 32, 31), (8, 9, 33, 32), (9, 10, 34, 33), (10, 11, 35, 34), (11, 12, 36, 35), (12, 13, 37, 36), (13, 14, 38, 37), (14, 15, 39, 38), (15, 16, 40, 39), (16, 17, 41, 40), (17, 18, 42, 41), (18, 19, 43, 42), (19, 20, 44, 43), (20, 21, 45, 44), (21, 22, 46, 45), (22, 23, 47, 46), (23, 0, 24, 47), (0, 48, 1), (24, 25, 49), (1, 48, 2), (25, 26, 49), (2, 48, 3), (26, 27, 49), (3, 48, 4), (27, 28, 49), (4, 48, 5), (28, 29, 49), (5, 48, 6), (29, 30, 49), (6, 48, 7), (30, 31, 49), (7, 48, 8), (31, 32, 49), (8, 48, 9), (32, 33, 49), (9, 48, 10), (33, 34, 49), (10, 48, 11), (34, 35, 49), (11, 48, 12), (35, 36, 49), (12, 48, 13), (36, 37, 49), (13, 48, 14), (37, 38, 49), (14, 48, 15), (38, 39, 49), (15, 48, 16), (39, 40, 49), (16, 48, 17), (40, 41, 49), (17, 48, 18), (41, 42, 49), (18, 48, 19), (42, 43, 49), (19, 48, 20), (43, 44, 49), (20, 48, 21), (44, 45, 49), (21, 48, 22), (45, 46, 49), (22, 48, 23), (46, 47, 49), (23, 48, 0), (47, 24, 49), (85, 74, 148, 86, 76), (74, 75, 272, 148), (75, 84, 77, 211, 272), (87, 149, 273, 53, 51, 50), (55, 50, 63, 64), (77, 76, 86, 211), (52, 56, 73, 70), (50, 55, 68, 66), (54, 57, 61, 60), (81, 57, 54, 78), (80, 56, 55, 79), (78, 54, 56, 80), (79, 55, 57, 81), (61, 59, 58, 60), (53, 54, 60, 58), (51, 53, 58, 59), (57, 51, 59, 61), (64, 63, 62, 65), (57, 55, 64, 65), (50, 51, 62, 63), (51, 57, 65, 62), (69, 67, 66, 68), (56, 52, 67, 69), (55, 56, 69, 68), (52, 50, 66, 67), (72, 71, 70, 73), (54, 53, 71, 72), (53, 52, 70, 71), (56, 54, 72, 73), (83, 84, 75), (82, 83, 75, 74), (85, 82, 74), (82, 85, 76, 79, 81), (80, 79, 76, 77), (80, 77, 84, 78), (84, 83, 82, 81, 78), (87, 210, 212, 147), (147, 212, 213, 146), (146, 213, 214, 145), (145, 214, 215, 144), (144, 215, 216, 143), (143, 216, 217, 142), (142, 217, 218, 141), (141, 218, 219, 140), (140, 219, 220, 139), (139, 220, 221, 138), (138, 221, 222, 137), (137, 222, 223, 136), (136, 223, 224, 135), (135, 224, 225, 134), (134, 225, 226, 133), (133, 226, 227, 132), (132, 227, 228, 131), (131, 228, 229, 130), (130, 229, 230, 129), (129, 230, 231, 128), (128, 231, 232, 127), (127, 232, 233, 126), (126, 233, 234, 125), (125, 234, 235, 124), (124, 235, 236, 123), (123, 236, 237, 122), (122, 237, 238, 121), (121, 238, 239, 120), (120, 239, 240, 119), (119, 240, 241, 118), (118, 241, 242, 117), (117, 242, 243, 116), (116, 243, 244, 115), (115, 244, 245, 114), (114, 245, 246, 113), (113, 246, 247, 112), (112, 247, 248, 111), (111, 248, 249, 110), (110, 249, 250, 109), (109, 250, 251, 108), (108, 251, 252, 107), (107, 252, 253, 106), (106, 253, 254, 105), (105, 254, 255, 104), (104, 255, 256, 103), (103, 256, 257, 102), (102, 257, 258, 101), (101, 258, 259, 100), (100, 259, 260, 99), (99, 260, 261, 98), (98, 261, 262, 97), (97, 262, 263, 96), (96, 263, 264, 95), (95, 264, 265, 94), (94, 265, 266, 93), (93, 266, 267, 92), (92, 267, 268, 91), (91, 268, 269, 90), (90, 269, 270, 89), (89, 270, 271, 88), (88, 271, 211, 86), (86, 148, 150, 88), (88, 150, 151, 89), (89, 151, 152, 90), (90, 152, 153, 91), (91, 153, 154, 92), (92, 154, 155, 93), (93, 155, 156, 94), (94, 156, 157, 95), (95, 157, 158, 96), (96, 158, 159, 97), (97, 159, 160, 98), (98, 160, 161, 99), (99, 161, 162, 100), (100, 162, 163, 101), (101, 163, 164, 102), (102, 164, 165, 103), (103, 165, 166, 104), (104, 166, 167, 105), (105, 167, 168, 106), (106, 168, 169, 107), (107, 169, 170, 108), (108, 170, 171, 109), (109, 171, 172, 110), (110, 172, 173, 111), (111, 173, 174, 112), (112, 174, 175, 113), (113, 175, 176, 114), (114, 176, 177, 115), (115, 177, 178, 116), (116, 178, 179, 117), (117, 179, 180, 118), (118, 180, 181, 119), (119, 181, 182, 120), (120, 182, 183, 121), (121, 183, 184, 122), (122, 184, 185, 123), (123, 185, 186, 124), (124, 186, 187, 125), (125, 187, 188, 126), (126, 188, 189, 127), (127, 189, 190, 128), (128, 190, 191, 129), (129, 191, 192, 130), (130, 192, 193, 131), (131, 193, 194, 132), (132, 194, 195, 133), (133, 195, 196, 134), (134, 196, 197, 135), (135, 197, 198, 136), (136, 198, 199, 137), (137, 199, 200, 138), (138, 200, 201, 139), (139, 201, 202, 140), (140, 202, 203, 141), (141, 203, 204, 142), (142, 204, 205, 143), (143, 205, 206, 144), (144, 206, 207, 145), (145, 207, 208, 146), (146, 208, 209, 147), (147, 209, 149, 87), (148, 272, 274, 150), (150, 274, 275, 151), (151, 275, 276, 152), (152, 276, 277, 153), (153, 277, 278, 154), (154, 278, 279, 155), (155, 279, 280, 156), (156, 280, 281, 157), (157, 281, 282, 158), (158, 282, 283, 159), (159, 283, 284, 160), (160, 284, 285, 161), (161, 285, 286, 162), (162, 286, 287, 163), (163, 287, 288, 164), (164, 288, 289, 165), (165, 289, 290, 166), (166, 290, 291, 167), (167, 291, 292, 168), (168, 292, 293, 169), (169, 293, 294, 170), (170, 294, 295, 171), (171, 295, 296, 172), (172, 296, 297, 173), (173, 297, 298, 174), (174, 298, 299, 175), (175, 299, 300, 176), (176, 300, 301, 177), (177, 301, 302, 178), (178, 302, 303, 179), (179, 303, 304, 180), (180, 304, 305, 181), (181, 305, 306, 182), (182, 306, 307, 183), (183, 307, 308, 184), (184, 308, 309, 185), (185, 309, 310, 186), (186, 310, 311, 187), (187, 311, 312, 188), (188, 312, 313, 189), (189, 313, 314, 190), (190, 314, 315, 191), (191, 315, 316, 192), (192, 316, 317, 193), (193, 317, 318, 194), (194, 318, 319, 195), (195, 319, 320, 196), (196, 320, 321, 197), (197, 321, 322, 198), (198, 322, 323, 199), (199, 323, 324, 200), (200, 324, 325, 201), (201, 325, 326, 202), (202, 326, 327, 203), (203, 327, 328, 204), (204, 328, 329, 205), (205, 329, 330, 206), (206, 330, 331, 207), (207, 331, 332, 208), (208, 332, 333, 209), (209, 333, 273, 149), (210, 273, 333, 212), (212, 333, 332, 213), (213, 332, 331, 214), (214, 331, 330, 215), (215, 330, 329, 216), (216, 329, 328, 217), (217, 328, 327, 218), (218, 327, 326, 219), (219, 326, 325, 220), (220, 325, 324, 221), (221, 324, 323, 222), (222, 323, 322, 223), (223, 322, 321, 224), (224, 321, 320, 225), (225, 320, 319, 226), (226, 319, 318, 227), (227, 318, 317, 228), (228, 317, 316, 229), (229, 316, 315, 230), (230, 315, 314, 231), (231, 314, 313, 232), (232, 313, 312, 233), (233, 312, 311, 234), (234, 311, 310, 235), (235, 310, 309, 236), (236, 309, 308, 237), (237, 308, 307, 238), (238, 307, 306, 239), (239, 306, 305, 240), (240, 305, 304, 241), (241, 304, 303, 242), (242, 303, 302, 243), (243, 302, 301, 244), (244, 301, 300, 245), (245, 300, 299, 246), (246, 299, 298, 247), (247, 298, 297, 248), (248, 297, 296, 249), (249, 296, 295, 250), (250, 295, 294, 251), (251, 294, 293, 252), (252, 293, 292, 253), (253, 292, 291, 254), (254, 291, 290, 255), (255, 290, 289, 256), (256, 289, 288, 257), (257, 288, 287, 258), (258, 287, 286, 259), (259, 286, 285, 260), (260, 285, 284, 261), (261, 284, 283, 262), (262, 283, 282, 263), (263, 282, 281, 264), (264, 281, 280, 265), (265, 280, 279, 266), (266, 279, 278, 267), (267, 278, 277, 268), (268, 277, 276, 269), (269, 276, 275, 270), (270, 275, 274, 271), (271, 274, 272, 211), (50, 52, 53, 273, 210, 87), (359, 335, 361, 363), (337, 336, 341, 349), (334, 335, 339, 338), (335, 359, 337, 349, 351, 352, 353, 354, 355, 356, 357, 350, 339), (338, 339, 350, 340), (340, 350, 357, 342), (342, 357, 356, 343), (343, 356, 355, 344), (344, 355, 354, 345), (345, 354, 353, 346), (346, 353, 352, 347), (347, 352, 351, 348), (348, 351, 349, 341), (336, 358, 334, 338, 340, 342, 343, 344, 345, 346, 347, 348, 341), (336, 337, 359, 358), (362, 363, 361, 360), (358, 359, 363, 362), (335, 334, 360, 361), (334, 358, 362, 360), (389, 365, 391, 393), (367, 366, 371, 379), (364, 365, 369, 368), (365, 389, 367, 379, 381, 382, 383, 384, 385, 386, 387, 380, 369), (368, 369, 380, 370), (370, 380, 387, 372), (372, 387, 386, 373), (373, 386, 385, 374), (374, 385, 384, 375), (375, 384, 383, 376), (376, 383, 382, 377), (377, 382, 381, 378), (378, 381, 379, 371), (366, 388, 364, 368, 370, 372, 373, 374, 375, 376, 377, 378, 371), (366, 367, 389, 388), (392, 393, 391, 390), (388, 389, 393, 392), (365, 364, 390, 391), (364, 388, 392, 390), (394, 395, 419, 418), (395, 396, 420, 419), (396, 397, 421, 420), (397, 398, 422, 421), (398, 399, 423, 422), (399, 400, 424, 423), (400, 401, 425, 424), (401, 402, 426, 425), (402, 403, 427, 426), (403, 404, 428, 427), (404, 405, 429, 428), (405, 406, 430, 429), (406, 407, 431, 430), (407, 408, 432, 431), (408, 409, 433, 432), (409, 410, 434, 433), (410, 411, 435, 434), (411, 412, 436, 435), (412, 413, 437, 436), (413, 414, 438, 437), (414, 415, 439, 438), (415, 416, 440, 439), (416, 417, 441, 440), (417, 394, 418, 441), (394, 442, 395), (418, 419, 443), (395, 442, 396), (419, 420, 443), (396, 442, 397), (420, 421, 443), (397, 442, 398), (421, 422, 443), (398, 442, 399), (422, 423, 443), (399, 442, 400), (423, 424, 443), (400, 442, 401), (424, 425, 443), (401, 442, 402), (425, 426, 443), (402, 442, 403), (426, 427, 443), (403, 442, 404), (427, 428, 443), (404, 442, 405), (428, 429, 443), (405, 442, 406), (429, 430, 443), (406, 442, 407), (430, 431, 443), (407, 442, 408), (431, 432, 443), (408, 442, 409), (432, 433, 443), (409, 442, 410), (433, 434, 443), (410, 442, 411), (434, 435, 443), (411, 442, 412), (435, 436, 443), (412, 442, 413), (436, 437, 443), (413, 442, 414), (437, 438, 443), (414, 442, 415), (438, 439, 443), (415, 442, 416), (439, 440, 443), (416, 442, 417), (440, 441, 443), (417, 442, 394), (441, 418, 443), (469, 445, 471, 473), (447, 446, 451, 459), (444, 445, 449, 448), (445, 469, 447, 459, 461, 462, 463, 464, 465, 466, 467, 460, 449), (448, 449, 460, 450), (450, 460, 467, 452), (452, 467, 466, 453), (453, 466, 465, 454), (454, 465, 464, 455), (455, 464, 463, 456), (456, 463, 462, 457), (457, 462, 461, 458), (458, 461, 459, 451), (446, 468, 444, 448, 450, 452, 453, 454, 455, 456, 457, 458, 451), (446, 447, 469, 468), (472, 473, 471, 470), (468, 469, 473, 472), (445, 444, 470, 471), (444, 468, 472, 470), (474, 475, 499, 498), (475, 476, 500, 499), (476, 477, 501, 500), (477, 478, 502, 501), (478, 479, 503, 502), (479, 480, 504, 503), (480, 481, 505, 504), (481, 482, 506, 505), (482, 483, 507, 506), (483, 484, 508, 507), (484, 485, 509, 508), (485, 486, 510, 509), (486, 487, 511, 510), (487, 488, 512, 511), (488, 489, 513, 512), (489, 490, 514, 513), (490, 491, 515, 514), (491, 492, 516, 515), (492, 493, 517, 516), (493, 494, 518, 517), (494, 495, 519, 518), (495, 496, 520, 519), (496, 497, 521, 520), (497, 474, 498, 521), (474, 522, 475), (498, 499, 523), (475, 522, 476), (499, 500, 523), (476, 522, 477), (500, 501, 523), (477, 522, 478), (501, 502, 523), (478, 522, 479), (502, 503, 523), (479, 522, 480), (503, 504, 523), (480, 522, 481), (504, 505, 523), (481, 522, 482), (505, 506, 523), (482, 522, 483), (506, 507, 523), (483, 522, 484), (507, 508, 523), (484, 522, 485), (508, 509, 523), (485, 522, 486), (509, 510, 523), (486, 522, 487), (510, 511, 523), (487, 522, 488), (511, 512, 523), (488, 522, 489), (512, 513, 523), (489, 522, 490), (513, 514, 523), (490, 522, 491), (514, 515, 523), (491, 522, 492), (515, 516, 523), (492, 522, 493), (516, 517, 523), (493, 522, 494), (517, 518, 523), (494, 522, 495), (518, 519, 523), (495, 522, 496), (519, 520, 523), (496, 522, 497), (520, 521, 523), (497, 522, 474), (521, 498, 523)])
me_wtube_005.polygons.foreach_set('use_smooth', [1, 1, 1, 1, 1, 1, 1, 1, 1, 1, 1, 1, 1, 1, 1, 1, 1, 1, 1, 1, 1, 1, 1, 1, 1, 1, 1, 1, 1, 1, 1, 1, 1, 1, 1, 1, 1, 1, 1, 1, 1, 1, 1, 1, 1, 1, 1, 1, 1, 1, 1, 1, 1, 1, 1, 1, 1, 1, 1, 1, 1, 1, 1, 1, 1, 1, 1, 1, 1, 1, 1, 1, 0, 0, 0, 0, 0, 0, 0, 0, 0, 0, 0, 0, 0, 0, 0, 0, 0, 0, 0, 0, 0, 0, 0, 0, 0, 0, 0, 0, 0, 0, 0, 0, 0, 0, 0, 0, 0, 0, 0, 0, 0, 0, 0, 0, 0, 0, 0, 0, 0, 0, 0, 0, 0, 0, 0, 0, 0, 0, 0, 0, 0, 0, 0, 0, 0, 0, 0, 0, 0, 0, 0, 0, 0, 0, 0, 0, 0, 0, 0, 0, 0, 0, 0, 0, 0, 0, 0, 0, 0, 0, 0, 0, 0, 0, 0, 0, 0, 0, 0, 0, 0, 0, 0, 0, 0, 0, 0, 0, 0, 0, 0, 0, 0, 0, 0, 0, 0, 0, 0, 0, 0, 0, 0, 0, 0, 0, 0, 0, 0, 0, 0, 0, 0, 0, 0, 0, 0, 0, 0, 0, 0, 0, 0, 0, 0, 0, 0, 0, 0, 0, 0, 0, 0, 0, 0, 0, 0, 0, 0, 0, 0, 0, 0, 0, 0, 0, 0, 0, 0, 0, 0, 0, 0, 0, 0, 0, 0, 0, 0, 0, 0, 0, 0, 0, 0, 0, 0, 0, 0, 0, 0, 0, 0, 0, 0, 0, 0, 0, 0, 0, 0, 0, 0, 0, 0, 0, 0, 0, 0, 0, 0, 0, 0, 0, 0, 0, 0, 0, 0, 0, 0, 0, 0, 0, 0, 0, 0, 0, 0, 0, 0, 0, 0, 0, 0, 0, 0, 0, 0, 0, 0, 0, 0, 0, 0, 0, 0, 0, 0, 0, 0, 0, 0, 0, 0, 0, 0, 0, 0, 0, 0, 0, 0, 0, 0, 0, 0, 0, 0, 0, 0, 0, 0, 0, 0, 0, 0, 0, 0, 0, 0, 0, 0, 0, 0, 0, 0, 0, 0, 0, 0, 0, 0, 0, 0, 0, 0, 0, 0, 0, 0, 0, 0, 0, 0, 0, 0, 0, 0, 0, 0, 0, 0, 0, 0, 0, 0, 0, 0, 1, 1, 1, 1, 1, 1, 1, 1, 1, 1, 1, 1, 1, 1, 1, 1, 1, 1, 1, 1, 1, 1, 1, 1, 1, 1, 1, 1, 1, 1, 1, 1, 1, 1, 1, 1, 1, 1, 1, 1, 1, 1, 1, 1, 1, 1, 1, 1, 1, 1, 1, 1, 1, 1, 1, 1, 1, 1, 1, 1, 1, 1, 1, 1, 1, 1, 1, 1, 1, 1, 1, 1, 0, 0, 0, 0, 0, 0, 0, 0, 0, 0, 0, 0, 0, 0, 0, 0, 0, 0, 0, 1, 1, 1, 1, 1, 1, 1, 1, 1, 1, 1, 1, 1, 1, 1, 1, 1, 1, 1, 1, 1, 1, 1, 1, 1, 1, 1, 1, 1, 1, 1, 1, 1, 1, 1, 1, 1, 1, 1, 1, 1, 1, 1, 1, 1, 1, 1, 1, 1, 1, 1, 1, 1, 1, 1, 1, 1, 1, 1, 1, 1, 1, 1, 1, 1, 1, 1, 1, 1, 1, 1, 1])
me_wtube_005.use_remesh_fix_poles = True
me_wtube_005.use_remesh_preserve_attributes = False
me_wtube_005.use_mirror_vertex_groups = False
me_wtube_005.update()
me_wbox_010 = bpy.data.meshes.new('wBox.010')
me_wbox_010.from_pydata([(-3.75, -2.25, -7.745), (3.75, -2.25, -7.745), (-3.75, 2.25, -7.745), (3.75, 2.25, -7.745), (-3.75, -2.25, 7.745), (3.75, -2.25, 7.745), (-3.75, 2.25, 7.745), (3.75, 2.25, 7.745)], [], [(2, 3, 1, 0), (4, 5, 7, 6), (0, 1, 5, 4), (1, 3, 7, 5), (3, 2, 6, 7), (2, 0, 4, 6)])
me_wbox_010.use_remesh_fix_poles = True
me_wbox_010.use_remesh_preserve_attributes = False
me_wbox_010.use_mirror_vertex_groups = False
me_wbox_010.update()
me_wbox_012 = bpy.data.meshes.new('wBox.012')
me_wbox_012.from_pydata([(-3.75, -2.25, -7.745), (3.75, -2.25, -7.745), (-3.75, 2.25, -7.745), (3.75, 2.25, -7.745), (-3.75, -2.25, 7.745), (3.75, -2.25, 7.745), (-3.75, 2.25, 7.745), (3.75, 2.25, 7.745)], [], [(2, 3, 1, 0), (4, 5, 7, 6), (0, 1, 5, 4), (1, 3, 7, 5), (3, 2, 6, 7), (2, 0, 4, 6)])
me_wbox_012.use_remesh_fix_poles = True
me_wbox_012.use_remesh_preserve_attributes = False
me_wbox_012.use_mirror_vertex_groups = False
me_wbox_012.update()
me_wbox_013 = bpy.data.meshes.new('wBox.013')
me_wbox_013.from_pydata([(-3.75, -2.25, -7.745), (3.75, -2.25, -7.745), (-3.75, 2.25, -7.745), (3.75, 2.25, -7.745), (-3.75, -2.25, 7.745), (3.75, -2.25, 7.745), (-3.75, 2.25, 7.745), (3.75, 2.25, 7.745)], [], [(2, 3, 1, 0), (4, 5, 7, 6), (0, 1, 5, 4), (1, 3, 7, 5), (3, 2, 6, 7), (2, 0, 4, 6)])
me_wbox_013.use_remesh_fix_poles = True
me_wbox_013.use_remesh_preserve_attributes = False
me_wbox_013.use_mirror_vertex_groups = False
me_wbox_013.update()
me_wbox = bpy.data.meshes.new('wBox')
me_wbox.from_pydata([(-31.0, -23.25, -1.25), (31.0, -23.25, -1.25), (-31.0, 23.25, -1.25), (31.0, 23.25, -1.25), (-31.0, -23.25, 1.25), (31.0, -23.25, 1.25), (-31.0, 23.25, 1.25), (31.0, 23.25, 1.25)], [], [(2, 3, 1, 0), (4, 5, 7, 6), (0, 1, 5, 4), (1, 3, 7, 5), (3, 2, 6, 7), (2, 0, 4, 6)])
me_wbox.use_remesh_fix_poles = True
me_wbox.use_remesh_preserve_attributes = False
me_wbox.use_mirror_vertex_groups = False
me_wbox.update()
me_wbox_006 = bpy.data.meshes.new('wBox.006')
me_wbox_006.from_pydata([(-31.0, -23.25, -1.25), (31.0, -23.25, -1.25), (-31.0, 23.25, -1.25), (31.0, 23.25, -1.25), (-31.0, -23.25, 1.25), (31.0, -23.25, 1.25), (-31.0, 23.25, 1.25), (31.0, 23.25, 1.25)], [], [(2, 3, 1, 0), (4, 5, 7, 6), (0, 1, 5, 4), (1, 3, 7, 5), (3, 2, 6, 7), (2, 0, 4, 6)])
me_wbox_006.use_remesh_fix_poles = True
me_wbox_006.use_remesh_preserve_attributes = False
me_wbox_006.use_mirror_vertex_groups = False
me_wbox_006.update()
me_wbox_007 = bpy.data.meshes.new('wBox.007')
me_wbox_007.from_pydata([(-30.0, -22.0, -2.52), (30.0, -22.0, -2.52), (-30.0, 22.0, -2.52), (30.0, 22.0, -2.52), (-30.0, -22.0, 2.52), (30.0, -22.0, 2.52), (-30.0, 22.0, 2.52), (30.0, 22.0, 2.52)], [], [(2, 3, 1, 0), (4, 5, 7, 6), (0, 1, 5, 4), (1, 3, 7, 5), (3, 2, 6, 7), (2, 0, 4, 6)])
me_wbox_007.use_remesh_fix_poles = True
me_wbox_007.use_remesh_preserve_attributes = False
me_wbox_007.use_mirror_vertex_groups = False
me_wbox_007.update()

# ---- objects
ob_wbox_002 = bpy.data.objects.new('wBox.002', me_wbox_002)
ob_body = bpy.data.objects.new('body', me_wbox_003)
ob_hole_006 = bpy.data.objects.new('hole.006', me_wtube_010)
ob_mount_006 = bpy.data.objects.new('mount.006', me_wplane_007)
ob_wtube_003 = bpy.data.objects.new('wTube.003', me_wtube_003)
ob_lid = bpy.data.objects.new('lid', me_wtube_005)
ob_wbox_010 = bpy.data.objects.new('wBox.010', me_wbox_010)
ob_wbox_007 = bpy.data.objects.new('wBox.007', me_wbox_012)
ob_wbox_008 = bpy.data.objects.new('wBox.008', me_wbox_013)
ob_wbox = bpy.data.objects.new('wBox', me_wbox)
ob_lid_att = bpy.data.objects.new('lid_att', me_wbox_006)
ob_wbox_001 = bpy.data.objects.new('wBox.001', me_wbox_007)

# ---- transforms, parenting, visibility, modifiers, constraints
ob_wbox_002.location = (-30.11, -3.157, -3.477)
ob_wbox_002.hide_render = True
ob_wbox_002.visible_camera = False
ob_wbox_002.visible_diffuse = False
ob_wbox_002.visible_glossy = False
ob_wbox_002.visible_transmission = False
ob_wbox_002.visible_volume_scatter = False
ob_wbox_002.display_type = 'WIRE'
ob_wbox_002.lineart.crease_threshold = 0.0
ob_body.location = (0.0, 0.0, 0.0)
ob_body.lineart.crease_threshold = 0.0
_m = ob_body.modifiers.new('BTool_wBox.002', 'BOOLEAN')
_m.object = ob_wbox_002
_m.solver = 'FAST'
_m = ob_body.modifiers.new('BTool_wTube.003', 'BOOLEAN')
_m.object = ob_wtube_003
_m.solver = 'FAST'
_m = ob_body.modifiers.new('BTool_wBox.008', 'BOOLEAN')
_m.object = ob_wbox_008
_m.solver = 'FAST'
_m = ob_body.modifiers.new('BTool_wBox.007', 'BOOLEAN')
_m.object = ob_wbox_007
_m.solver = 'FAST'
_m = ob_body.modifiers.new('BTool_wBox.010', 'BOOLEAN')
_m.object = ob_wbox_010
_m.solver = 'FAST'
_m = ob_body.modifiers.new('BTool_wBox', 'BOOLEAN')
_m.object = ob_wbox
_m.solver = 'FAST'
ob_hole_006.location = (3.083, -36.27, 20.33)
ob_hole_006.rotation_euler = (1.571, -3.142, 1.571)
ob_hole_006.hide_render = True
ob_hole_006.visible_camera = False
ob_hole_006.visible_diffuse = False
ob_hole_006.visible_glossy = False
ob_hole_006.visible_transmission = False
ob_hole_006.visible_volume_scatter = False
ob_hole_006.display_type = 'WIRE'
ob_hole_006.lineart.crease_threshold = 0.0
_m = ob_hole_006.modifiers.new('Auto Smooth', 'NODES')
_m.node_group = ng_auto_smooth
_gi = [s.identifier for s in ng_auto_smooth.interface.items_tree if s.item_type == 'SOCKET' and s.in_out == 'INPUT']
_m[_gi[1]] = 1.0  # Angle
ob_mount_006.location = (-0.002847, -36.27, 20.33)
ob_mount_006.rotation_euler = (1.571, -3.142, 1.571)
ob_mount_006.lineart.crease_threshold = 0.0
_m = ob_mount_006.modifiers.new('BTool_wTube.001', 'BOOLEAN')
_m.object = ob_hole_006
_m.solver = 'FAST'
_m = ob_mount_006.modifiers.new('Mirror', 'MIRROR')
_m.use_axis = (False, False, True)
ob_wtube_003.location = (17.8, 20.0, -2.0)
ob_wtube_003.rotation_euler = (1.571, -0.0, 0.0)
ob_wtube_003.hide_render = True
ob_wtube_003.visible_camera = False
ob_wtube_003.visible_diffuse = False
ob_wtube_003.visible_glossy = False
ob_wtube_003.visible_transmission = False
ob_wtube_003.visible_volume_scatter = False
ob_wtube_003.display_type = 'WIRE'
ob_wtube_003.lineart.crease_threshold = 0.0
_m = ob_wtube_003.modifiers.new('Auto Smooth', 'NODES')
_m.node_group = ng_auto_smooth
_gi = [s.identifier for s in ng_auto_smooth.interface.items_tree if s.item_type == 'SOCKET' and s.in_out == 'INPUT']
_m[_gi[1]] = 1.0  # Angle
ob_lid.location = (0.0, 24.04, -4.13)
ob_lid.rotation_euler = (-1.571, -4.371e-08, -1.571)
ob_lid.lineart.crease_threshold = 0.0
_m = ob_lid.modifiers.new('Auto Smooth', 'NODES')
_m.node_group = ng_auto_smooth
_gi = [s.identifier for s in ng_auto_smooth.interface.items_tree if s.item_type == 'SOCKET' and s.in_out == 'INPUT']
_m[_gi[1]] = 1.0  # Angle
ob_wbox_010.location = (0.0, 24.0, -4.0)
ob_wbox_010.rotation_euler = (1.571, -0.0, 0.0)
ob_wbox_010.hide_render = True
ob_wbox_010.visible_camera = False
ob_wbox_010.visible_diffuse = False
ob_wbox_010.visible_glossy = False
ob_wbox_010.visible_transmission = False
ob_wbox_010.visible_volume_scatter = False
ob_wbox_010.display_type = 'WIRE'
ob_wbox_010.lineart.crease_threshold = 0.0
ob_wbox_007.location = (-20.0, -26.0, -4.0)
ob_wbox_007.rotation_euler = (1.571, -0.0, 0.0)
ob_wbox_007.hide_render = True
ob_wbox_007.visible_camera = False
ob_wbox_007.visible_diffuse = False
ob_wbox_007.visible_glossy = False
ob_wbox_007.visible_transmission = False
ob_wbox_007.visible_volume_scatter = False
ob_wbox_007.display_type = 'WIRE'
ob_wbox_007.lineart.crease_threshold = 0.0
ob_wbox_008.location = (20.0, -26.0, -4.0)
ob_wbox_008.rotation_euler = (1.571, -0.0, 0.0)
ob_wbox_008.hide_render = True
ob_wbox_008.visible_camera = False
ob_wbox_008.visible_diffuse = False
ob_wbox_008.visible_glossy = False
ob_wbox_008.visible_transmission = False
ob_wbox_008.visible_volume_scatter = False
ob_wbox_008.display_type = 'WIRE'
ob_wbox_008.lineart.crease_threshold = 0.0
ob_wbox.location = (0.0, 0.0, 6.0)
ob_wbox.hide_render = True
ob_wbox.visible_camera = False
ob_wbox.visible_diffuse = False
ob_wbox.visible_glossy = False
ob_wbox.visible_transmission = False
ob_wbox.visible_volume_scatter = False
ob_wbox.display_type = 'WIRE'
ob_wbox.lineart.crease_threshold = 0.0
ob_lid_att.location = (0.0, 0.0, 6.0)
ob_lid_att.lineart.crease_threshold = 0.0
_m = ob_lid_att.modifiers.new('BTool_wBox.001', 'BOOLEAN')
_m.object = ob_wbox_001
_m.solver = 'FAST'
ob_wbox_001.location = (0.0, 0.0, 6.0)
ob_wbox_001.hide_render = True
ob_wbox_001.visible_camera = False
ob_wbox_001.visible_diffuse = False
ob_wbox_001.visible_glossy = False
ob_wbox_001.visible_transmission = False
ob_wbox_001.visible_volume_scatter = False
ob_wbox_001.display_type = 'WIRE'
ob_wbox_001.lineart.crease_threshold = 0.0

# ---- collection membership
col_collection.objects.link(ob_wbox_002)
col_collection.objects.link(ob_body)
col_collection.objects.link(ob_hole_006)
col_collection.objects.link(ob_mount_006)
col_collection.objects.link(ob_wtube_003)
col_collection.objects.link(ob_lid)
col_collection.objects.link(ob_wbox_010)
col_collection.objects.link(ob_wbox_007)
col_collection.objects.link(ob_wbox_008)
col_collection.objects.link(ob_wbox)
col_collection.objects.link(ob_lid_att)
col_collection.objects.link(ob_wbox_001)

# ---- scene / render settings (as saved in the file)
scene.frame_start = 1; scene.frame_end = 250; scene.frame_set(0)
scene.render.engine = 'BLENDER_EEVEE_NEXT'
scene.cycles.use_denoising = False
scene.cycles.samples = 128
scene.cycles.sampling_pattern = 'TABULATED_SOBOL'
scene.cycles.use_adaptive_sampling = False
scene.cycles.use_light_tree = False
scene.view_settings.view_transform = 'Filmic'
scene.unit_settings.scale_length = 0.001
bpy.context.view_layer.update()

# ---- added for rendering (the .blend has no active camera and no usable light): camera, sun
cam_auto = bpy.data.cameras.new('AutoCamera')
cam_auto.lens = 50.0
cam_auto.sensor_width = 36.0
cam_auto.clip_end = 1615.26
ob_auto_camera = bpy.data.objects.new('AutoCamera', cam_auto)
scene.collection.objects.link(ob_auto_camera)
ob_auto_camera.location = (92.0382, -118.982, 73.6306)
ob_auto_camera.rotation_euler = (1.09748, -7.21219e-08, 0.694738)
scene.camera = ob_auto_camera
light_auto_sun = bpy.data.lights.new('AutoSun', 'SUN')
light_auto_sun.energy = 3.0
light_auto_sun.angle = 0.0523599
ob_auto_sun = bpy.data.objects.new('AutoSun', light_auto_sun)
scene.collection.objects.link(ob_auto_sun)
ob_auto_sun.rotation_euler = (0.872665, 0.174533, 0.523599)
bpy.context.view_layer.update()
